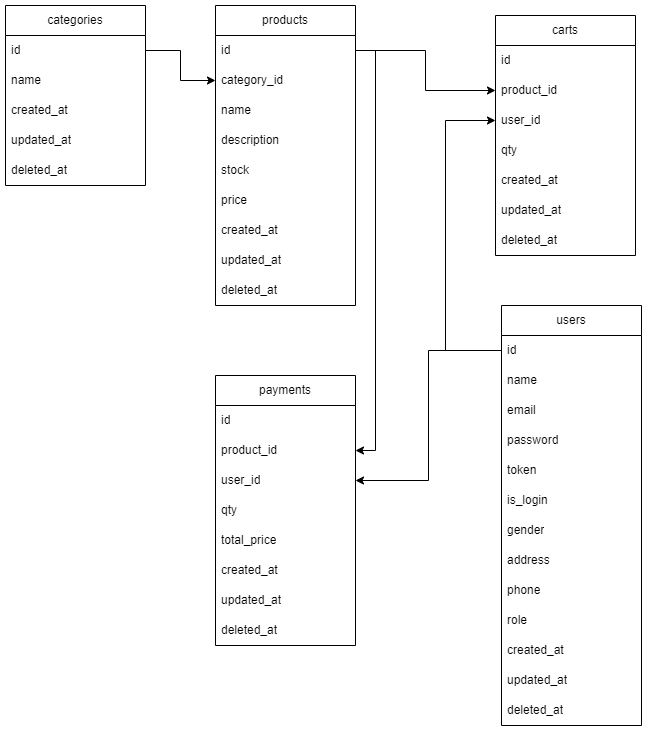

The diagram above was exported from draw.io. Its source (the exported page's mxGraphModel, read from the mxfile embedded in the PNG):
<mxGraphModel dx="1257" dy="609" grid="1" gridSize="10" guides="1" tooltips="1" connect="1" arrows="1" fold="1" page="1" pageScale="1" pageWidth="1169" pageHeight="827" math="0" shadow="0">
  <root>
    <mxCell id="0" />
    <mxCell id="1" parent="0" />
    <mxCell id="Vt7LsTah_7xy9-SZYW5r-1" value="products" style="swimlane;fontStyle=0;childLayout=stackLayout;horizontal=1;startSize=30;horizontalStack=0;resizeParent=1;resizeParentMax=0;resizeLast=0;collapsible=1;marginBottom=0;whiteSpace=wrap;html=1;" parent="1" vertex="1">
      <mxGeometry x="380" y="360" width="140" height="300" as="geometry" />
    </mxCell>
    <mxCell id="Vt7LsTah_7xy9-SZYW5r-2" value="id" style="text;strokeColor=none;fillColor=none;align=left;verticalAlign=middle;spacingLeft=4;spacingRight=4;overflow=hidden;points=[[0,0.5],[1,0.5]];portConstraint=eastwest;rotatable=0;whiteSpace=wrap;html=1;" parent="Vt7LsTah_7xy9-SZYW5r-1" vertex="1">
      <mxGeometry y="30" width="140" height="30" as="geometry" />
    </mxCell>
    <mxCell id="Vt7LsTah_7xy9-SZYW5r-17" value="category_id" style="text;strokeColor=none;fillColor=none;align=left;verticalAlign=middle;spacingLeft=4;spacingRight=4;overflow=hidden;points=[[0,0.5],[1,0.5]];portConstraint=eastwest;rotatable=0;whiteSpace=wrap;html=1;" parent="Vt7LsTah_7xy9-SZYW5r-1" vertex="1">
      <mxGeometry y="60" width="140" height="30" as="geometry" />
    </mxCell>
    <mxCell id="Vt7LsTah_7xy9-SZYW5r-3" value="name" style="text;strokeColor=none;fillColor=none;align=left;verticalAlign=middle;spacingLeft=4;spacingRight=4;overflow=hidden;points=[[0,0.5],[1,0.5]];portConstraint=eastwest;rotatable=0;whiteSpace=wrap;html=1;" parent="Vt7LsTah_7xy9-SZYW5r-1" vertex="1">
      <mxGeometry y="90" width="140" height="30" as="geometry" />
    </mxCell>
    <mxCell id="Vt7LsTah_7xy9-SZYW5r-4" value="description" style="text;strokeColor=none;fillColor=none;align=left;verticalAlign=middle;spacingLeft=4;spacingRight=4;overflow=hidden;points=[[0,0.5],[1,0.5]];portConstraint=eastwest;rotatable=0;whiteSpace=wrap;html=1;" parent="Vt7LsTah_7xy9-SZYW5r-1" vertex="1">
      <mxGeometry y="120" width="140" height="30" as="geometry" />
    </mxCell>
    <mxCell id="Vt7LsTah_7xy9-SZYW5r-19" value="stock" style="text;strokeColor=none;fillColor=none;align=left;verticalAlign=middle;spacingLeft=4;spacingRight=4;overflow=hidden;points=[[0,0.5],[1,0.5]];portConstraint=eastwest;rotatable=0;whiteSpace=wrap;html=1;" parent="Vt7LsTah_7xy9-SZYW5r-1" vertex="1">
      <mxGeometry y="150" width="140" height="30" as="geometry" />
    </mxCell>
    <mxCell id="Vt7LsTah_7xy9-SZYW5r-41" value="price" style="text;strokeColor=none;fillColor=none;align=left;verticalAlign=middle;spacingLeft=4;spacingRight=4;overflow=hidden;points=[[0,0.5],[1,0.5]];portConstraint=eastwest;rotatable=0;whiteSpace=wrap;html=1;" parent="Vt7LsTah_7xy9-SZYW5r-1" vertex="1">
      <mxGeometry y="180" width="140" height="30" as="geometry" />
    </mxCell>
    <mxCell id="Vt7LsTah_7xy9-SZYW5r-6" value="created_at" style="text;strokeColor=none;fillColor=none;align=left;verticalAlign=middle;spacingLeft=4;spacingRight=4;overflow=hidden;points=[[0,0.5],[1,0.5]];portConstraint=eastwest;rotatable=0;whiteSpace=wrap;html=1;" parent="Vt7LsTah_7xy9-SZYW5r-1" vertex="1">
      <mxGeometry y="210" width="140" height="30" as="geometry" />
    </mxCell>
    <mxCell id="Vt7LsTah_7xy9-SZYW5r-7" value="updated_at" style="text;strokeColor=none;fillColor=none;align=left;verticalAlign=middle;spacingLeft=4;spacingRight=4;overflow=hidden;points=[[0,0.5],[1,0.5]];portConstraint=eastwest;rotatable=0;whiteSpace=wrap;html=1;" parent="Vt7LsTah_7xy9-SZYW5r-1" vertex="1">
      <mxGeometry y="240" width="140" height="30" as="geometry" />
    </mxCell>
    <mxCell id="Vt7LsTah_7xy9-SZYW5r-8" value="deleted_at" style="text;strokeColor=none;fillColor=none;align=left;verticalAlign=middle;spacingLeft=4;spacingRight=4;overflow=hidden;points=[[0,0.5],[1,0.5]];portConstraint=eastwest;rotatable=0;whiteSpace=wrap;html=1;" parent="Vt7LsTah_7xy9-SZYW5r-1" vertex="1">
      <mxGeometry y="270" width="140" height="30" as="geometry" />
    </mxCell>
    <mxCell id="Vt7LsTah_7xy9-SZYW5r-9" value="categories" style="swimlane;fontStyle=0;childLayout=stackLayout;horizontal=1;startSize=30;horizontalStack=0;resizeParent=1;resizeParentMax=0;resizeLast=0;collapsible=1;marginBottom=0;whiteSpace=wrap;html=1;" parent="1" vertex="1">
      <mxGeometry x="170" y="360" width="140" height="180" as="geometry" />
    </mxCell>
    <mxCell id="Vt7LsTah_7xy9-SZYW5r-10" value="id" style="text;strokeColor=none;fillColor=none;align=left;verticalAlign=middle;spacingLeft=4;spacingRight=4;overflow=hidden;points=[[0,0.5],[1,0.5]];portConstraint=eastwest;rotatable=0;whiteSpace=wrap;html=1;" parent="Vt7LsTah_7xy9-SZYW5r-9" vertex="1">
      <mxGeometry y="30" width="140" height="30" as="geometry" />
    </mxCell>
    <mxCell id="Vt7LsTah_7xy9-SZYW5r-11" value="name" style="text;strokeColor=none;fillColor=none;align=left;verticalAlign=middle;spacingLeft=4;spacingRight=4;overflow=hidden;points=[[0,0.5],[1,0.5]];portConstraint=eastwest;rotatable=0;whiteSpace=wrap;html=1;" parent="Vt7LsTah_7xy9-SZYW5r-9" vertex="1">
      <mxGeometry y="60" width="140" height="30" as="geometry" />
    </mxCell>
    <mxCell id="Vt7LsTah_7xy9-SZYW5r-14" value="created_at" style="text;strokeColor=none;fillColor=none;align=left;verticalAlign=middle;spacingLeft=4;spacingRight=4;overflow=hidden;points=[[0,0.5],[1,0.5]];portConstraint=eastwest;rotatable=0;whiteSpace=wrap;html=1;" parent="Vt7LsTah_7xy9-SZYW5r-9" vertex="1">
      <mxGeometry y="90" width="140" height="30" as="geometry" />
    </mxCell>
    <mxCell id="Vt7LsTah_7xy9-SZYW5r-15" value="updated_at" style="text;strokeColor=none;fillColor=none;align=left;verticalAlign=middle;spacingLeft=4;spacingRight=4;overflow=hidden;points=[[0,0.5],[1,0.5]];portConstraint=eastwest;rotatable=0;whiteSpace=wrap;html=1;" parent="Vt7LsTah_7xy9-SZYW5r-9" vertex="1">
      <mxGeometry y="120" width="140" height="30" as="geometry" />
    </mxCell>
    <mxCell id="Vt7LsTah_7xy9-SZYW5r-16" value="deleted_at" style="text;strokeColor=none;fillColor=none;align=left;verticalAlign=middle;spacingLeft=4;spacingRight=4;overflow=hidden;points=[[0,0.5],[1,0.5]];portConstraint=eastwest;rotatable=0;whiteSpace=wrap;html=1;" parent="Vt7LsTah_7xy9-SZYW5r-9" vertex="1">
      <mxGeometry y="150" width="140" height="30" as="geometry" />
    </mxCell>
    <mxCell id="Vt7LsTah_7xy9-SZYW5r-18" style="edgeStyle=orthogonalEdgeStyle;rounded=0;orthogonalLoop=1;jettySize=auto;html=1;exitX=1;exitY=0.5;exitDx=0;exitDy=0;entryX=0;entryY=0.5;entryDx=0;entryDy=0;" parent="1" source="Vt7LsTah_7xy9-SZYW5r-10" target="Vt7LsTah_7xy9-SZYW5r-17" edge="1">
      <mxGeometry relative="1" as="geometry" />
    </mxCell>
    <mxCell id="Vt7LsTah_7xy9-SZYW5r-20" value="carts" style="swimlane;fontStyle=0;childLayout=stackLayout;horizontal=1;startSize=30;horizontalStack=0;resizeParent=1;resizeParentMax=0;resizeLast=0;collapsible=1;marginBottom=0;whiteSpace=wrap;html=1;" parent="1" vertex="1">
      <mxGeometry x="660" y="370" width="140" height="240" as="geometry" />
    </mxCell>
    <mxCell id="Vt7LsTah_7xy9-SZYW5r-21" value="id" style="text;strokeColor=none;fillColor=none;align=left;verticalAlign=middle;spacingLeft=4;spacingRight=4;overflow=hidden;points=[[0,0.5],[1,0.5]];portConstraint=eastwest;rotatable=0;whiteSpace=wrap;html=1;" parent="Vt7LsTah_7xy9-SZYW5r-20" vertex="1">
      <mxGeometry y="30" width="140" height="30" as="geometry" />
    </mxCell>
    <mxCell id="Vt7LsTah_7xy9-SZYW5r-22" value="product_id" style="text;strokeColor=none;fillColor=none;align=left;verticalAlign=middle;spacingLeft=4;spacingRight=4;overflow=hidden;points=[[0,0.5],[1,0.5]];portConstraint=eastwest;rotatable=0;whiteSpace=wrap;html=1;" parent="Vt7LsTah_7xy9-SZYW5r-20" vertex="1">
      <mxGeometry y="60" width="140" height="30" as="geometry" />
    </mxCell>
    <mxCell id="Vt7LsTah_7xy9-SZYW5r-23" value="user_id" style="text;strokeColor=none;fillColor=none;align=left;verticalAlign=middle;spacingLeft=4;spacingRight=4;overflow=hidden;points=[[0,0.5],[1,0.5]];portConstraint=eastwest;rotatable=0;whiteSpace=wrap;html=1;" parent="Vt7LsTah_7xy9-SZYW5r-20" vertex="1">
      <mxGeometry y="90" width="140" height="30" as="geometry" />
    </mxCell>
    <mxCell id="Vt7LsTah_7xy9-SZYW5r-27" value="qty" style="text;strokeColor=none;fillColor=none;align=left;verticalAlign=middle;spacingLeft=4;spacingRight=4;overflow=hidden;points=[[0,0.5],[1,0.5]];portConstraint=eastwest;rotatable=0;whiteSpace=wrap;html=1;" parent="Vt7LsTah_7xy9-SZYW5r-20" vertex="1">
      <mxGeometry y="120" width="140" height="30" as="geometry" />
    </mxCell>
    <mxCell id="Vt7LsTah_7xy9-SZYW5r-24" value="created_at" style="text;strokeColor=none;fillColor=none;align=left;verticalAlign=middle;spacingLeft=4;spacingRight=4;overflow=hidden;points=[[0,0.5],[1,0.5]];portConstraint=eastwest;rotatable=0;whiteSpace=wrap;html=1;" parent="Vt7LsTah_7xy9-SZYW5r-20" vertex="1">
      <mxGeometry y="150" width="140" height="30" as="geometry" />
    </mxCell>
    <mxCell id="Vt7LsTah_7xy9-SZYW5r-25" value="updated_at" style="text;strokeColor=none;fillColor=none;align=left;verticalAlign=middle;spacingLeft=4;spacingRight=4;overflow=hidden;points=[[0,0.5],[1,0.5]];portConstraint=eastwest;rotatable=0;whiteSpace=wrap;html=1;" parent="Vt7LsTah_7xy9-SZYW5r-20" vertex="1">
      <mxGeometry y="180" width="140" height="30" as="geometry" />
    </mxCell>
    <mxCell id="Vt7LsTah_7xy9-SZYW5r-26" value="deleted_at" style="text;strokeColor=none;fillColor=none;align=left;verticalAlign=middle;spacingLeft=4;spacingRight=4;overflow=hidden;points=[[0,0.5],[1,0.5]];portConstraint=eastwest;rotatable=0;whiteSpace=wrap;html=1;" parent="Vt7LsTah_7xy9-SZYW5r-20" vertex="1">
      <mxGeometry y="210" width="140" height="30" as="geometry" />
    </mxCell>
    <mxCell id="Vt7LsTah_7xy9-SZYW5r-28" value="users" style="swimlane;fontStyle=0;childLayout=stackLayout;horizontal=1;startSize=30;horizontalStack=0;resizeParent=1;resizeParentMax=0;resizeLast=0;collapsible=1;marginBottom=0;whiteSpace=wrap;html=1;" parent="1" vertex="1">
      <mxGeometry x="666" y="660" width="140" height="420" as="geometry" />
    </mxCell>
    <mxCell id="Vt7LsTah_7xy9-SZYW5r-29" value="id" style="text;strokeColor=none;fillColor=none;align=left;verticalAlign=middle;spacingLeft=4;spacingRight=4;overflow=hidden;points=[[0,0.5],[1,0.5]];portConstraint=eastwest;rotatable=0;whiteSpace=wrap;html=1;" parent="Vt7LsTah_7xy9-SZYW5r-28" vertex="1">
      <mxGeometry y="30" width="140" height="30" as="geometry" />
    </mxCell>
    <mxCell id="Vt7LsTah_7xy9-SZYW5r-30" value="name" style="text;strokeColor=none;fillColor=none;align=left;verticalAlign=middle;spacingLeft=4;spacingRight=4;overflow=hidden;points=[[0,0.5],[1,0.5]];portConstraint=eastwest;rotatable=0;whiteSpace=wrap;html=1;" parent="Vt7LsTah_7xy9-SZYW5r-28" vertex="1">
      <mxGeometry y="60" width="140" height="30" as="geometry" />
    </mxCell>
    <mxCell id="Vt7LsTah_7xy9-SZYW5r-31" value="email" style="text;strokeColor=none;fillColor=none;align=left;verticalAlign=middle;spacingLeft=4;spacingRight=4;overflow=hidden;points=[[0,0.5],[1,0.5]];portConstraint=eastwest;rotatable=0;whiteSpace=wrap;html=1;" parent="Vt7LsTah_7xy9-SZYW5r-28" vertex="1">
      <mxGeometry y="90" width="140" height="30" as="geometry" />
    </mxCell>
    <mxCell id="Vt7LsTah_7xy9-SZYW5r-32" value="password" style="text;strokeColor=none;fillColor=none;align=left;verticalAlign=middle;spacingLeft=4;spacingRight=4;overflow=hidden;points=[[0,0.5],[1,0.5]];portConstraint=eastwest;rotatable=0;whiteSpace=wrap;html=1;" parent="Vt7LsTah_7xy9-SZYW5r-28" vertex="1">
      <mxGeometry y="120" width="140" height="30" as="geometry" />
    </mxCell>
    <mxCell id="Vt7LsTah_7xy9-SZYW5r-36" value="token" style="text;strokeColor=none;fillColor=none;align=left;verticalAlign=middle;spacingLeft=4;spacingRight=4;overflow=hidden;points=[[0,0.5],[1,0.5]];portConstraint=eastwest;rotatable=0;whiteSpace=wrap;html=1;" parent="Vt7LsTah_7xy9-SZYW5r-28" vertex="1">
      <mxGeometry y="150" width="140" height="30" as="geometry" />
    </mxCell>
    <mxCell id="Vt7LsTah_7xy9-SZYW5r-37" value="is_login" style="text;strokeColor=none;fillColor=none;align=left;verticalAlign=middle;spacingLeft=4;spacingRight=4;overflow=hidden;points=[[0,0.5],[1,0.5]];portConstraint=eastwest;rotatable=0;whiteSpace=wrap;html=1;" parent="Vt7LsTah_7xy9-SZYW5r-28" vertex="1">
      <mxGeometry y="180" width="140" height="30" as="geometry" />
    </mxCell>
    <mxCell id="Vt7LsTah_7xy9-SZYW5r-38" value="gender" style="text;strokeColor=none;fillColor=none;align=left;verticalAlign=middle;spacingLeft=4;spacingRight=4;overflow=hidden;points=[[0,0.5],[1,0.5]];portConstraint=eastwest;rotatable=0;whiteSpace=wrap;html=1;" parent="Vt7LsTah_7xy9-SZYW5r-28" vertex="1">
      <mxGeometry y="210" width="140" height="30" as="geometry" />
    </mxCell>
    <mxCell id="Vt7LsTah_7xy9-SZYW5r-39" value="address" style="text;strokeColor=none;fillColor=none;align=left;verticalAlign=middle;spacingLeft=4;spacingRight=4;overflow=hidden;points=[[0,0.5],[1,0.5]];portConstraint=eastwest;rotatable=0;whiteSpace=wrap;html=1;" parent="Vt7LsTah_7xy9-SZYW5r-28" vertex="1">
      <mxGeometry y="240" width="140" height="30" as="geometry" />
    </mxCell>
    <mxCell id="Vt7LsTah_7xy9-SZYW5r-40" value="phone" style="text;strokeColor=none;fillColor=none;align=left;verticalAlign=middle;spacingLeft=4;spacingRight=4;overflow=hidden;points=[[0,0.5],[1,0.5]];portConstraint=eastwest;rotatable=0;whiteSpace=wrap;html=1;" parent="Vt7LsTah_7xy9-SZYW5r-28" vertex="1">
      <mxGeometry y="270" width="140" height="30" as="geometry" />
    </mxCell>
    <mxCell id="Vt7LsTah_7xy9-SZYW5r-59" value="role" style="text;strokeColor=none;fillColor=none;align=left;verticalAlign=middle;spacingLeft=4;spacingRight=4;overflow=hidden;points=[[0,0.5],[1,0.5]];portConstraint=eastwest;rotatable=0;whiteSpace=wrap;html=1;" parent="Vt7LsTah_7xy9-SZYW5r-28" vertex="1">
      <mxGeometry y="300" width="140" height="30" as="geometry" />
    </mxCell>
    <mxCell id="Vt7LsTah_7xy9-SZYW5r-33" value="created_at" style="text;strokeColor=none;fillColor=none;align=left;verticalAlign=middle;spacingLeft=4;spacingRight=4;overflow=hidden;points=[[0,0.5],[1,0.5]];portConstraint=eastwest;rotatable=0;whiteSpace=wrap;html=1;" parent="Vt7LsTah_7xy9-SZYW5r-28" vertex="1">
      <mxGeometry y="330" width="140" height="30" as="geometry" />
    </mxCell>
    <mxCell id="Vt7LsTah_7xy9-SZYW5r-34" value="updated_at" style="text;strokeColor=none;fillColor=none;align=left;verticalAlign=middle;spacingLeft=4;spacingRight=4;overflow=hidden;points=[[0,0.5],[1,0.5]];portConstraint=eastwest;rotatable=0;whiteSpace=wrap;html=1;" parent="Vt7LsTah_7xy9-SZYW5r-28" vertex="1">
      <mxGeometry y="360" width="140" height="30" as="geometry" />
    </mxCell>
    <mxCell id="Vt7LsTah_7xy9-SZYW5r-35" value="deleted_at" style="text;strokeColor=none;fillColor=none;align=left;verticalAlign=middle;spacingLeft=4;spacingRight=4;overflow=hidden;points=[[0,0.5],[1,0.5]];portConstraint=eastwest;rotatable=0;whiteSpace=wrap;html=1;" parent="Vt7LsTah_7xy9-SZYW5r-28" vertex="1">
      <mxGeometry y="390" width="140" height="30" as="geometry" />
    </mxCell>
    <mxCell id="Vt7LsTah_7xy9-SZYW5r-44" value="payments" style="swimlane;fontStyle=0;childLayout=stackLayout;horizontal=1;startSize=30;horizontalStack=0;resizeParent=1;resizeParentMax=0;resizeLast=0;collapsible=1;marginBottom=0;whiteSpace=wrap;html=1;" parent="1" vertex="1">
      <mxGeometry x="380" y="730" width="140" height="270" as="geometry" />
    </mxCell>
    <mxCell id="Vt7LsTah_7xy9-SZYW5r-45" value="id" style="text;strokeColor=none;fillColor=none;align=left;verticalAlign=middle;spacingLeft=4;spacingRight=4;overflow=hidden;points=[[0,0.5],[1,0.5]];portConstraint=eastwest;rotatable=0;whiteSpace=wrap;html=1;" parent="Vt7LsTah_7xy9-SZYW5r-44" vertex="1">
      <mxGeometry y="30" width="140" height="30" as="geometry" />
    </mxCell>
    <mxCell id="Vt7LsTah_7xy9-SZYW5r-61" value="product_id" style="text;strokeColor=none;fillColor=none;align=left;verticalAlign=middle;spacingLeft=4;spacingRight=4;overflow=hidden;points=[[0,0.5],[1,0.5]];portConstraint=eastwest;rotatable=0;whiteSpace=wrap;html=1;" parent="Vt7LsTah_7xy9-SZYW5r-44" vertex="1">
      <mxGeometry y="60" width="140" height="30" as="geometry" />
    </mxCell>
    <mxCell id="Vt7LsTah_7xy9-SZYW5r-60" value="user_id" style="text;strokeColor=none;fillColor=none;align=left;verticalAlign=middle;spacingLeft=4;spacingRight=4;overflow=hidden;points=[[0,0.5],[1,0.5]];portConstraint=eastwest;rotatable=0;whiteSpace=wrap;html=1;" parent="Vt7LsTah_7xy9-SZYW5r-44" vertex="1">
      <mxGeometry y="90" width="140" height="30" as="geometry" />
    </mxCell>
    <mxCell id="Vt7LsTah_7xy9-SZYW5r-58" value="qty" style="text;strokeColor=none;fillColor=none;align=left;verticalAlign=middle;spacingLeft=4;spacingRight=4;overflow=hidden;points=[[0,0.5],[1,0.5]];portConstraint=eastwest;rotatable=0;whiteSpace=wrap;html=1;" parent="Vt7LsTah_7xy9-SZYW5r-44" vertex="1">
      <mxGeometry y="120" width="140" height="30" as="geometry" />
    </mxCell>
    <mxCell id="Vt7LsTah_7xy9-SZYW5r-57" value="total_price" style="text;strokeColor=none;fillColor=none;align=left;verticalAlign=middle;spacingLeft=4;spacingRight=4;overflow=hidden;points=[[0,0.5],[1,0.5]];portConstraint=eastwest;rotatable=0;whiteSpace=wrap;html=1;" parent="Vt7LsTah_7xy9-SZYW5r-44" vertex="1">
      <mxGeometry y="150" width="140" height="30" as="geometry" />
    </mxCell>
    <mxCell id="Vt7LsTah_7xy9-SZYW5r-49" value="created_at" style="text;strokeColor=none;fillColor=none;align=left;verticalAlign=middle;spacingLeft=4;spacingRight=4;overflow=hidden;points=[[0,0.5],[1,0.5]];portConstraint=eastwest;rotatable=0;whiteSpace=wrap;html=1;" parent="Vt7LsTah_7xy9-SZYW5r-44" vertex="1">
      <mxGeometry y="180" width="140" height="30" as="geometry" />
    </mxCell>
    <mxCell id="Vt7LsTah_7xy9-SZYW5r-50" value="updated_at" style="text;strokeColor=none;fillColor=none;align=left;verticalAlign=middle;spacingLeft=4;spacingRight=4;overflow=hidden;points=[[0,0.5],[1,0.5]];portConstraint=eastwest;rotatable=0;whiteSpace=wrap;html=1;" parent="Vt7LsTah_7xy9-SZYW5r-44" vertex="1">
      <mxGeometry y="210" width="140" height="30" as="geometry" />
    </mxCell>
    <mxCell id="Vt7LsTah_7xy9-SZYW5r-51" value="deleted_at" style="text;strokeColor=none;fillColor=none;align=left;verticalAlign=middle;spacingLeft=4;spacingRight=4;overflow=hidden;points=[[0,0.5],[1,0.5]];portConstraint=eastwest;rotatable=0;whiteSpace=wrap;html=1;" parent="Vt7LsTah_7xy9-SZYW5r-44" vertex="1">
      <mxGeometry y="240" width="140" height="30" as="geometry" />
    </mxCell>
    <mxCell id="Vt7LsTah_7xy9-SZYW5r-68" style="edgeStyle=orthogonalEdgeStyle;rounded=0;orthogonalLoop=1;jettySize=auto;html=1;exitX=1;exitY=0.5;exitDx=0;exitDy=0;entryX=0;entryY=0.5;entryDx=0;entryDy=0;" parent="1" source="Vt7LsTah_7xy9-SZYW5r-2" target="Vt7LsTah_7xy9-SZYW5r-22" edge="1">
      <mxGeometry relative="1" as="geometry" />
    </mxCell>
    <mxCell id="Vt7LsTah_7xy9-SZYW5r-67" style="edgeStyle=orthogonalEdgeStyle;rounded=0;orthogonalLoop=1;jettySize=auto;html=1;exitX=0;exitY=0.5;exitDx=0;exitDy=0;entryX=0;entryY=0.5;entryDx=0;entryDy=0;" parent="1" source="Vt7LsTah_7xy9-SZYW5r-29" target="Vt7LsTah_7xy9-SZYW5r-23" edge="1">
      <mxGeometry relative="1" as="geometry">
        <mxPoint x="550" y="550" as="targetPoint" />
        <Array as="points">
          <mxPoint x="610" y="705" />
          <mxPoint x="610" y="475" />
        </Array>
      </mxGeometry>
    </mxCell>
    <mxCell id="Vt7LsTah_7xy9-SZYW5r-69" style="edgeStyle=orthogonalEdgeStyle;rounded=0;orthogonalLoop=1;jettySize=auto;html=1;exitX=1;exitY=0.5;exitDx=0;exitDy=0;entryX=1;entryY=0.5;entryDx=0;entryDy=0;" parent="1" source="Vt7LsTah_7xy9-SZYW5r-2" target="Vt7LsTah_7xy9-SZYW5r-61" edge="1">
      <mxGeometry relative="1" as="geometry" />
    </mxCell>
    <mxCell id="Vt7LsTah_7xy9-SZYW5r-70" style="edgeStyle=orthogonalEdgeStyle;rounded=0;orthogonalLoop=1;jettySize=auto;html=1;exitX=0;exitY=0.5;exitDx=0;exitDy=0;entryX=1;entryY=0.5;entryDx=0;entryDy=0;" parent="1" source="Vt7LsTah_7xy9-SZYW5r-29" target="Vt7LsTah_7xy9-SZYW5r-60" edge="1">
      <mxGeometry relative="1" as="geometry" />
    </mxCell>
  </root>
</mxGraphModel>